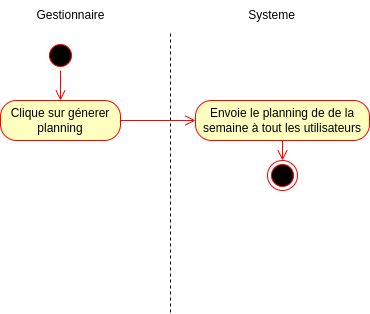

The diagram above was exported from draw.io. Its source (the exported page's mxGraphModel, read from the mxfile embedded in the PNG):
<mxGraphModel dx="2074" dy="1172" grid="1" gridSize="10" guides="1" tooltips="1" connect="1" arrows="1" fold="1" page="0" pageScale="1" pageWidth="827" pageHeight="1169" math="0" shadow="0">
  <root>
    <mxCell id="0" />
    <mxCell id="1" parent="0" />
    <mxCell id="bbGZNe1K1lGEjURkEfMI-1" value="Gestionnaire" style="text;html=1;align=center;verticalAlign=middle;resizable=0;points=[];autosize=1;strokeColor=none;fillColor=none;" vertex="1" parent="1">
      <mxGeometry x="-60" y="-190" width="90" height="30" as="geometry" />
    </mxCell>
    <mxCell id="bbGZNe1K1lGEjURkEfMI-2" value="Systeme" style="text;html=1;align=center;verticalAlign=middle;resizable=0;points=[];autosize=1;strokeColor=none;fillColor=none;" vertex="1" parent="1">
      <mxGeometry x="151" y="-190" width="70" height="30" as="geometry" />
    </mxCell>
    <mxCell id="bbGZNe1K1lGEjURkEfMI-3" value="" style="endArrow=none;dashed=1;html=1;rounded=0;" edge="1" parent="1">
      <mxGeometry width="50" height="50" relative="1" as="geometry">
        <mxPoint x="85" y="122" as="sourcePoint" />
        <mxPoint x="85" y="-158" as="targetPoint" />
      </mxGeometry>
    </mxCell>
    <mxCell id="bbGZNe1K1lGEjURkEfMI-4" value="" style="ellipse;html=1;shape=startState;fillColor=#000000;strokeColor=#ff0000;" vertex="1" parent="1">
      <mxGeometry x="-40" y="-150" width="30" height="30" as="geometry" />
    </mxCell>
    <mxCell id="bbGZNe1K1lGEjURkEfMI-5" value="" style="edgeStyle=orthogonalEdgeStyle;html=1;verticalAlign=bottom;endArrow=open;endSize=8;strokeColor=#ff0000;rounded=0;fontSize=12;curved=1;" edge="1" source="bbGZNe1K1lGEjURkEfMI-4" parent="1" target="bbGZNe1K1lGEjURkEfMI-6">
      <mxGeometry relative="1" as="geometry">
        <mxPoint x="-25" y="-60" as="targetPoint" />
      </mxGeometry>
    </mxCell>
    <mxCell id="bbGZNe1K1lGEjURkEfMI-6" value="Clique sur génerer planning" style="rounded=1;whiteSpace=wrap;html=1;arcSize=40;fontColor=#000000;fillColor=#ffffc0;strokeColor=#ff0000;" vertex="1" parent="1">
      <mxGeometry x="-85" y="-90" width="120" height="40" as="geometry" />
    </mxCell>
    <mxCell id="bbGZNe1K1lGEjURkEfMI-7" value="" style="edgeStyle=orthogonalEdgeStyle;html=1;verticalAlign=bottom;endArrow=open;endSize=8;strokeColor=#ff0000;rounded=0;fontSize=12;curved=1;" edge="1" source="bbGZNe1K1lGEjURkEfMI-6" parent="1" target="bbGZNe1K1lGEjURkEfMI-8">
      <mxGeometry relative="1" as="geometry">
        <mxPoint x="-25" y="70" as="targetPoint" />
      </mxGeometry>
    </mxCell>
    <mxCell id="bbGZNe1K1lGEjURkEfMI-8" value="Envoie le planning de de la semaine à tout les utilisateurs" style="rounded=1;whiteSpace=wrap;html=1;arcSize=40;fontColor=#000000;fillColor=#ffffc0;strokeColor=#ff0000;" vertex="1" parent="1">
      <mxGeometry x="110" y="-90" width="174" height="40" as="geometry" />
    </mxCell>
    <mxCell id="bbGZNe1K1lGEjURkEfMI-9" value="" style="edgeStyle=orthogonalEdgeStyle;html=1;verticalAlign=bottom;endArrow=open;endSize=8;strokeColor=#ff0000;rounded=0;fontSize=12;curved=1;" edge="1" source="bbGZNe1K1lGEjURkEfMI-8" parent="1" target="bbGZNe1K1lGEjURkEfMI-10">
      <mxGeometry relative="1" as="geometry">
        <mxPoint x="186" y="20" as="targetPoint" />
      </mxGeometry>
    </mxCell>
    <mxCell id="bbGZNe1K1lGEjURkEfMI-10" value="" style="ellipse;html=1;shape=endState;fillColor=#000000;strokeColor=#ff0000;" vertex="1" parent="1">
      <mxGeometry x="182" y="-30" width="30" height="30" as="geometry" />
    </mxCell>
  </root>
</mxGraphModel>